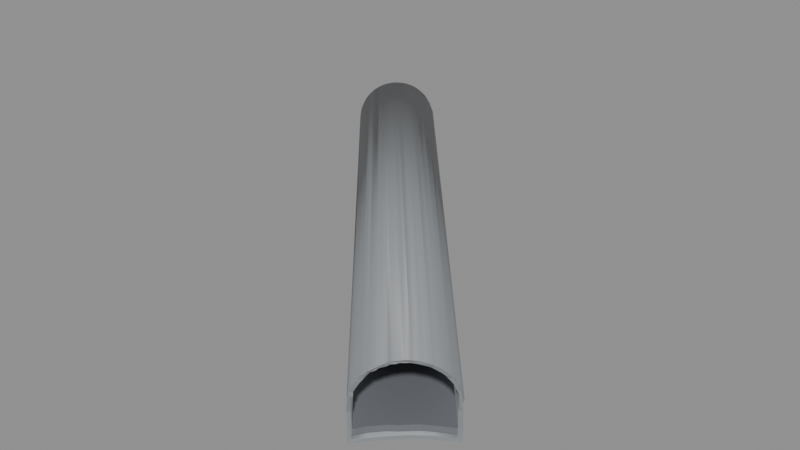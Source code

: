 # Source: BF_T13_Shell.blend  (saved by Blender 5.2.45; exported with 4.5.12 LTS)
import bpy
from mathutils import Matrix  # noqa: F401  (used for matrix-valued properties, if any)

bpy.ops.wm.read_factory_settings(use_empty=True)
scene = bpy.context.scene
scene.name = 'Scene'

# ---- materials (node trees are filled in below, after node groups)
mat_b4o_coat = bpy.data.materials.new('B4O_Coat')
mat_b4o_coat.diffuse_color = (0.26, 0.275, 0.29, 1.0)
mat_b4o_floor = bpy.data.materials.new('B4O_Floor')
mat_b4o_floor.diffuse_color = (0.16, 0.17, 0.19, 1.0)
mat_b4o_dark = bpy.data.materials.new('B4O_Dark')
mat_b4o_dark.diffuse_color = (0.024, 0.028, 0.033, 1.0)

# ---- material node trees
mat_b4o_coat.use_nodes = True; mat_b4o_coat.node_tree.nodes.clear()
_N = mat_b4o_coat.node_tree.nodes; _L = mat_b4o_coat.node_tree.links
n0 = _N.new('ShaderNodeBsdfPrincipled'); n0.name = 'Principled BSDF'; n0.location = (-200, 100)
n0.inputs[0].default_value = (0.26, 0.275, 0.29, 1.0)
n0.inputs[1].default_value = 0.08
n0.inputs[2].default_value = 0.57
n0.inputs[10].default_value = 0.005
n1 = _N.new('ShaderNodeOutputMaterial'); n1.name = 'Material Output'; n1.location = (200, 100)
_L.new(n0.outputs[0], n1.inputs[0])
n1.is_active_output = True
mat_b4o_floor.use_nodes = True; mat_b4o_floor.node_tree.nodes.clear()
_N = mat_b4o_floor.node_tree.nodes; _L = mat_b4o_floor.node_tree.links
n0 = _N.new('ShaderNodeBsdfPrincipled'); n0.name = 'Principled BSDF'; n0.location = (-200, 100)
n0.inputs[0].default_value = (0.16, 0.17, 0.19, 1.0)
n0.inputs[1].default_value = 0.03
n0.inputs[2].default_value = 0.7
n0.inputs[10].default_value = 0.005
n1 = _N.new('ShaderNodeOutputMaterial'); n1.name = 'Material Output'; n1.location = (200, 100)
_L.new(n0.outputs[0], n1.inputs[0])
n1.is_active_output = True
mat_b4o_dark.use_nodes = True; mat_b4o_dark.node_tree.nodes.clear()
_N = mat_b4o_dark.node_tree.nodes; _L = mat_b4o_dark.node_tree.links
n0 = _N.new('ShaderNodeBsdfPrincipled'); n0.name = 'Principled BSDF'; n0.location = (-200, 100)
n0.inputs[0].default_value = (0.024, 0.028, 0.033, 1.0)
n0.inputs[1].default_value = 0.1
n0.inputs[2].default_value = 0.55
n0.inputs[10].default_value = 0.005
n1 = _N.new('ShaderNodeOutputMaterial'); n1.name = 'Material Output'; n1.location = (200, 100)
_L.new(n0.outputs[0], n1.inputs[0])
n1.is_active_output = True

# ---- meshes
me_tunnel_vault = bpy.data.meshes.new('Tunnel_Vault')
me_tunnel_vault.from_pydata([(99.5, 22.23, 3.311), (99.35, 22.1, 3.406), (99.19, 21.96, 3.482), (99.02, 21.82, 3.536), (98.86, 21.68, 3.569), (98.69, 21.53, 3.58), (98.52, 21.39, 3.569), (98.35, 21.24, 3.536), (98.18, 21.1, 3.482), (98.02, 20.97, 3.406), (97.87, 20.83, 3.311), (118.1, -2.12, 3.444), (118.7, -1.572, 3.444), (119.9, -0.4045, 2.613), (116.6, -2.904, -0.68), (117.7, -1.66, -0.68), (117.1, -2.312, -0.68), (119.8, -0.09218, -0.68), (120.1, 0.05981, -0.68), (118.3, -1.069, -0.68), (119.0, -0.5446, -0.68), (120.1, 0.052, 0.8822), (120.1, 0.003276, 1.3), (120.1, 0.08607, 0.0), (120.2, -0.02765, 1.523), (120.1, -0.06801, 1.745), (120.1, -0.134, 1.962), (120.1, -0.07052, 1.756), (120.1, -0.2089, 2.173), (120.0, -0.2911, 2.375), (120.0, -0.3799, 2.567), (119.9, -0.405, 2.614), (119.9, -0.4925, 2.746), (119.9, -0.404, 2.613), (119.8, -0.6165, 2.912), (119.7, -0.7443, 3.062), (119.6, -0.8747, 3.196), (119.4, -1.006, 3.311), (119.3, -1.147, 3.406), (119.4, -1.058, 3.348), (119.2, -1.221, 3.444), (119.1, -1.297, 3.482), (119.0, -1.446, 3.536), (118.8, -1.59, 3.569), (118.8, -1.619, 3.571), (118.6, -1.741, 3.58), (118.5, -1.887, 3.569), (118.3, -2.024, 3.536), (118.1, -2.152, 3.482), (118.1, -2.135, 3.488), (118.0, -2.217, 3.444), (118.0, -2.286, 3.406), (117.8, -2.41, 3.311), (117.6, -2.522, 3.196), (117.5, -2.62, 3.062), (117.5, -2.633, 3.039), (117.3, -2.713, 2.912), (117.2, -2.791, 2.746), (117.1, -2.835, 2.613), (117.1, -2.854, 2.567), (117.0, -2.912, 2.375), (116.9, -2.951, 2.173), (116.8, -2.972, 1.962), (116.8, -2.974, 1.756), (116.7, -2.975, 1.745), (116.7, -2.977, 1.523), (116.7, -2.96, 1.3), (116.6, -2.878, 0.0), (116.6, -2.912, 0.8822), (117.1, -2.306, -0.5), (117.7, -1.653, -0.5), (119.8, -0.08438, -0.5), (119.9, -0.01302, -0.5), (118.3, -1.062, -0.5), (119.0, -0.5372, -0.5), (116.7, -2.749, -0.5), (120.0, -0.07651, 1.3), (119.9, 0.006288, 0.0), (119.9, -0.02778, 0.8822), (120.0, -0.105, 1.506), (120.0, -0.1422, 1.71), (120.0, -0.1527, 1.756), (120.0, -0.2, 1.91), (119.9, -0.269, 2.104), (119.9, -0.3195, 2.228), (119.9, -0.3468, 2.29), (119.8, -0.4361, 2.467), (119.7, -0.5206, 2.613), (119.7, -0.5336, 2.632), (119.7, -0.6478, 2.785), (119.6, -0.7656, 2.923), (119.4, -0.8857, 3.046), (119.3, -0.9969, 3.143), (119.3, -1.008, 3.152), (119.2, -1.143, 3.24), (119.0, -1.278, 3.31), (118.9, -1.411, 3.36), (118.7, -1.541, 3.39), (118.7, -1.558, 3.391), (118.6, -1.68, 3.4), (118.4, -1.816, 3.39), (118.3, -1.944, 3.36), (118.1, -2.065, 3.31), (118.1, -2.084, 3.298), (118.0, -2.189, 3.24), (117.8, -2.304, 3.152), (117.7, -2.407, 3.046), (117.5, -2.497, 2.923), (117.4, -2.573, 2.785), (117.4, -2.575, 2.781), (117.3, -2.644, 2.632), (117.3, -2.651, 2.613), (117.2, -2.711, 2.467), (117.1, -2.764, 2.29), (117.0, -2.801, 2.104), (116.9, -2.82, 1.91), (116.9, -2.822, 1.756), (116.9, -2.826, 1.71), (116.8, -2.827, 1.506), (116.8, -2.812, 1.3), (116.7, -2.73, 0.0), (116.7, -2.764, 0.8822), (100.5, 22.64, 1.561), (100.6, 22.58, 0.7841), (100.7, 22.56, 0.0), (99.71, 22.31, 3.061), (97.78, 20.76, 3.239), (99.57, 22.29, 3.259), (99.11, 21.89, 3.42), (98.57, 21.43, 3.462), (98.03, 20.97, 3.356), (97.23, 19.73, -0.68), (97.76, 19.97, -0.68), (98.43, 20.38, -0.68), (100.6, 22.57, -0.68), (99.63, 21.37, -0.68), (100.2, 21.95, -0.68), (99.05, 20.84, -0.68), (100.7, 22.69, -0.68), (100.7, 22.67, 0.0), (100.7, 22.7, 0.7841), (100.6, 22.76, 1.3), (100.6, 22.77, 1.523), (100.6, 22.79, 1.745), (100.6, 22.77, 1.561), (100.5, 22.78, 1.962), (100.4, 22.75, 2.173), (100.3, 22.72, 2.375), (100.3, 22.72, 2.322), (100.4, 22.74, 2.25), (100.2, 22.68, 2.567), (100.1, 22.62, 2.746), (99.95, 22.54, 2.912), (99.81, 22.44, 3.062), (99.81, 22.44, 3.061), (99.66, 22.34, 3.196), (99.67, 22.35, 3.189), (97.73, 20.7, 3.196), (97.61, 20.56, 3.062), (97.51, 20.43, 2.912), (97.51, 20.44, 2.916), (97.61, 20.56, 3.061), (97.4, 20.32, 2.746), (97.32, 20.21, 2.567), (97.26, 20.11, 2.375), (97.25, 20.08, 2.322), (97.21, 20.02, 2.173), (97.17, 19.94, 1.962), (97.16, 19.88, 1.745), (97.17, 19.83, 1.561), (97.16, 19.82, 1.523), (97.18, 19.79, 1.3), (97.25, 19.7, 0.0), (97.23, 19.73, 0.7841), (100.6, 22.53, -0.5), (97.41, 19.8, -0.5), (97.76, 19.97, -0.5), (98.43, 20.37, -0.5), (99.06, 20.83, -0.5), (99.64, 21.36, -0.5), (100.2, 21.94, -0.5), (100.5, 22.6, 1.3), (100.6, 22.51, 0.0), (100.6, 22.54, 0.7841), (100.5, 22.61, 1.506), (100.5, 22.61, 1.561), (100.5, 22.62, 1.71), (100.4, 22.62, 1.91), (100.3, 22.6, 2.104), (100.2, 22.57, 2.29), (100.1, 22.52, 2.467), (100.2, 22.56, 2.322), (100.0, 22.47, 2.632), (99.9, 22.4, 2.785), (99.77, 22.31, 2.923), (99.74, 22.29, 2.952), (99.64, 22.22, 3.046), (99.48, 22.12, 3.152), (99.61, 22.2, 3.061), (99.33, 22.02, 3.24), (99.18, 21.9, 3.31), (99.02, 21.78, 3.36), (99.14, 21.86, 3.323), (98.86, 21.65, 3.39), (98.7, 21.51, 3.4), (98.55, 21.38, 3.39), (98.59, 21.41, 3.392), (98.39, 21.24, 3.36), (98.25, 21.11, 3.31), (98.11, 20.97, 3.24), (97.98, 20.83, 3.152), (98.07, 20.91, 3.207), (97.86, 20.7, 3.046), (97.88, 20.72, 3.061), (97.75, 20.58, 2.923), (97.65, 20.46, 2.785), (97.56, 20.35, 2.632), (97.49, 20.25, 2.467), (97.56, 20.34, 2.622), (97.44, 20.17, 2.322), (97.43, 20.15, 2.29), (97.38, 20.08, 2.104), (97.35, 20.01, 1.91), (97.33, 19.95, 1.71), (97.34, 19.91, 1.561), (97.33, 19.9, 1.506), (97.35, 19.87, 1.3), (97.42, 19.78, 0.0), (97.4, 19.81, 0.7841)], [], [(126, 10, 9, 8, 7, 6, 5, 4, 3, 2, 1, 0, 127, 128, 129, 130), (18, 17, 20, 19, 15, 16, 14, 131, 132, 133, 137, 135, 136, 134, 138), (141, 22, 21, 23, 18, 138, 139, 140), (24, 22, 141, 142), (25, 24, 142, 144, 143), (145, 26, 27, 25, 143), (28, 26, 145, 146), (29, 28, 146, 149, 148, 147), (30, 29, 147, 150), (32, 31, 33, 30, 150, 151), (34, 32, 151, 152), (154, 153, 35, 34, 152), (156, 155, 36, 35, 153), (127, 0, 37, 36, 155), (0, 1, 38, 39, 37), (1, 2, 41, 40, 38), (2, 3, 42, 41), (42, 3, 4, 43), (4, 5, 45, 44, 43), (45, 5, 6, 46), (46, 6, 7, 47), (7, 8, 48, 49, 47), (8, 9, 51, 50, 48), (51, 9, 10, 52), (53, 52, 10, 126, 157), (54, 53, 157, 158), (160, 159, 56, 55, 54, 158, 161), (57, 56, 159, 162), (59, 58, 57, 162, 163), (59, 163, 164, 60), (60, 164, 165, 166, 61), (61, 166, 167, 62), (64, 63, 62, 167, 168), (64, 168, 169, 170, 65), (65, 170, 171, 66), (131, 14, 67, 68, 66, 171, 173, 172), (175, 75, 69, 70, 73, 74, 71, 72, 174, 180, 179, 178, 177, 176), (182, 174, 72, 77, 78, 76, 181, 183), (181, 76, 79, 184), (184, 79, 80, 186, 185), (186, 80, 81, 82, 187), (187, 82, 83, 188), (188, 83, 84, 85, 189), (189, 85, 86, 190, 191), (190, 86, 87, 88, 192), (88, 89, 193, 192), (89, 90, 194, 193), (90, 91, 196, 195, 194), (196, 91, 92, 93, 197, 198), (93, 94, 199, 197), (94, 95, 200, 199), (95, 96, 201, 202, 200), (201, 96, 97, 203), (97, 98, 99, 204, 203), (99, 100, 205, 206, 204), (205, 100, 101, 207), (207, 101, 102, 208), (102, 103, 104, 209, 208), (104, 105, 210, 211, 209), (105, 106, 212, 213, 210), (212, 106, 107, 214), (214, 107, 108, 215), (215, 108, 109, 110, 216), (216, 110, 111, 112, 217, 218), (217, 112, 113, 220, 219), (113, 114, 221, 220), (114, 115, 222, 221), (222, 115, 116, 117, 223), (117, 118, 225, 224, 223), (225, 118, 119, 226), (226, 119, 121, 120, 75, 175, 227, 228), (110, 109, 55, 56, 57, 58, 111), (112, 111, 58, 59, 60, 61, 62, 63, 116, 115, 114, 113), (116, 63, 64, 65, 66, 68, 121, 119, 118, 117), (121, 68, 67, 120), (75, 120, 67, 14, 16, 69), (11, 49, 48, 50), (103, 11, 50, 51, 52, 53, 54, 55, 109, 108, 107, 106, 105, 104), (69, 16, 15, 70), (47, 49, 11, 12, 44, 45, 46), (99, 98, 12, 11, 103, 102, 101, 100), (70, 15, 19, 73), (43, 44, 12, 40, 41, 42), (93, 92, 39, 38, 40, 12, 98, 97, 96, 95, 94), (73, 19, 20, 74), (85, 84, 13, 87, 86), (74, 20, 17, 71), (87, 13, 31, 32, 34, 35, 36, 37, 39, 92, 91, 90, 89, 88), (77, 23, 21, 78), (72, 71, 17, 18, 23, 77), (31, 13, 33), (30, 33, 13, 84, 83, 82, 81, 27, 26, 28, 29), (76, 78, 21, 22, 24, 25, 27, 81, 80, 79), (134, 124, 139, 138), (143, 144, 122, 149, 146, 145), (140, 123, 122, 144, 142, 141), (139, 124, 123, 140), (154, 125, 156, 153), (151, 150, 147, 148, 191, 190, 192, 193, 194, 195, 125, 154, 152), (191, 148, 149, 122, 185, 186, 187, 188, 189), (185, 122, 123, 183, 181, 184), (123, 124, 182, 183), (174, 182, 124, 134, 136, 180), (156, 125, 198, 197, 199, 200, 202, 128, 127, 155), (196, 198, 125, 195), (136, 135, 179, 180), (129, 128, 202, 201, 203, 204, 206), (135, 137, 178, 179), (211, 130, 129, 206, 205, 207, 208, 209), (137, 133, 177, 178), (133, 132, 176, 177), (158, 157, 126, 130, 211, 210, 213, 161), (160, 161, 213, 212, 214, 215, 216, 218), (162, 159, 160, 218, 217, 219, 165, 164, 163), (166, 165, 219, 220, 221, 222, 223, 224, 169, 168, 167), (170, 169, 224, 225, 226, 228, 173, 171), (227, 172, 173, 228), (132, 131, 172, 227, 175, 176)])
me_tunnel_vault.polygons.foreach_set('use_smooth', [1, 1, 1, 1, 1, 1, 1, 1, 1, 1, 1, 1, 1, 1, 1, 1, 1, 1, 1, 1, 1, 1, 1, 1, 1, 1, 1, 1, 1, 1, 1, 1, 1, 1, 1, 1, 1, 1, 1, 1, 1, 1, 1, 1, 1, 1, 1, 1, 1, 1, 1, 1, 1, 1, 1, 1, 1, 1, 1, 1, 1, 1, 1, 1, 1, 1, 1, 1, 1, 1, 1, 0, 0, 0, 0, 0, 0, 0, 0, 0, 0, 0, 0, 0, 0, 0, 0, 0, 0, 0, 0, 0, 0, 0, 0, 0, 0, 0, 0, 0, 0, 0, 0, 0, 0, 0, 0, 0, 0, 0, 0, 0, 0, 0, 0, 0, 0, 0])
_uv = me_tunnel_vault.uv_layers.new(name='UVMap')
_uv.uv.foreach_set('vector', [97.78, 3.239, 97.87, 3.311, 98.02, 3.406, 98.18, 3.482, 98.35, 3.536, 98.52, 3.569, 98.69, 3.58, 98.86, 3.569, 99.02, 3.536, 99.19, 3.482, 99.35, 3.406, 99.5, 3.311, 99.57, 3.259, 99.11, 3.42, 98.57, 3.462, 98.03, 3.356, 120.1, 0.05981, 119.8, -0.09218, 119.0, -0.5446, 118.3, -1.069, 117.7, -1.66, 117.1, -2.312, 116.6, -2.904, 97.23, 19.73, 97.76, 19.97, 98.43, 20.38, 99.05, 20.84, 99.63, 21.37, 100.2, 21.95, 100.6, 22.57, 100.7, 22.69, 22.76, 1.3, 0.003276, 1.3, 0.052, 0.8822, 0.08607, 0.0, 0.05981, -0.68, 22.69, -0.68, 22.67, 0.0, 22.7, 0.7841, -0.02765, 1.523, 0.003276, 1.3, 22.76, 1.3, 22.77, 1.523, -0.06801, 1.745, -0.02765, 1.523, 22.77, 1.523, 22.77, 1.561, 22.79, 1.745, 22.78, 1.962, -0.134, 1.962, -0.07052, 1.756, -0.06801, 1.745, 22.79, 1.745, -0.2089, 2.173, -0.134, 1.962, 22.78, 1.962, 22.75, 2.173, -0.2911, 2.375, -0.2089, 2.173, 22.75, 2.173, 22.74, 2.25, 22.72, 2.322, 22.72, 2.375, -0.3799, 2.567, -0.2911, 2.375, 22.72, 2.375, 22.68, 2.567, -0.4925, 2.746, -0.405, 2.614, -0.404, 2.613, -0.3799, 2.567, 22.68, 2.567, 22.62, 2.746, 119.8, -0.6165, 119.9, -0.4925, 100.1, 22.62, 99.95, 22.54, 99.81, 22.44, 99.81, 22.44, 119.7, -0.7443, 119.8, -0.6165, 99.95, 22.54, 99.67, 22.35, 99.66, 22.34, 119.6, -0.8747, 119.7, -0.7443, 99.81, 22.44, 99.57, 22.29, 99.5, 22.23, 119.4, -1.006, 119.6, -0.8747, 99.66, 22.34, 99.5, 22.23, 99.35, 22.1, 119.3, -1.147, 119.4, -1.058, 119.4, -1.006, 99.35, 22.1, 99.19, 21.96, 119.1, -1.297, 119.2, -1.221, 119.3, -1.147, 99.19, 21.96, 99.02, 21.82, 119.0, -1.446, 119.1, -1.297, 119.0, -1.446, 99.02, 21.82, 98.86, 21.68, 118.8, -1.59, 98.86, 21.68, 98.69, 21.53, 118.6, -1.741, 118.8, -1.619, 118.8, -1.59, 118.6, -1.741, 98.69, 21.53, 98.52, 21.39, 118.5, -1.887, 118.5, -1.887, 98.52, 21.39, 98.35, 21.24, 118.3, -2.024, 98.35, 21.24, 98.18, 21.1, 118.1, -2.152, 118.1, -2.135, 118.3, -2.024, 98.18, 21.1, 98.02, 20.97, 118.0, -2.286, 118.0, -2.217, 118.1, -2.152, 118.0, -2.286, 98.02, 20.97, 97.87, 20.83, 117.8, -2.41, 117.6, -2.522, 117.8, -2.41, 97.87, 20.83, 97.78, 20.76, 97.73, 20.7, 117.5, -2.62, 117.6, -2.522, 97.73, 20.7, 97.61, 20.56, 97.51, 20.44, 97.51, 20.43, 117.3, -2.713, 117.5, -2.633, 117.5, -2.62, 97.61, 20.56, 97.61, 20.56, 117.2, -2.791, 117.3, -2.713, 97.51, 20.43, 97.4, 20.32, -2.854, 2.567, -2.835, 2.613, -2.791, 2.746, 20.32, 2.746, 20.21, 2.567, -2.854, 2.567, 20.21, 2.567, 20.11, 2.375, -2.912, 2.375, -2.912, 2.375, 20.11, 2.375, 20.08, 2.322, 20.02, 2.173, -2.951, 2.173, -2.951, 2.173, 20.02, 2.173, 19.94, 1.962, -2.972, 1.962, -2.975, 1.745, -2.974, 1.756, -2.972, 1.962, 19.94, 1.962, 19.88, 1.745, -2.975, 1.745, 19.88, 1.745, 19.83, 1.561, 19.82, 1.523, -2.977, 1.523, -2.977, 1.523, 19.82, 1.523, 19.79, 1.3, -2.96, 1.3, 19.73, -0.68, -2.904, -0.68, -2.878, 0.0, -2.912, 0.8822, -2.96, 1.3, 19.79, 1.3, 19.73, 0.7841, 19.7, 0.0, 97.41, 19.8, 116.7, -2.749, 117.1, -2.306, 117.7, -1.653, 118.3, -1.062, 119.0, -0.5372, 119.8, -0.08438, 119.9, -0.01302, 100.6, 22.53, 100.2, 21.94, 99.64, 21.36, 99.06, 20.83, 98.43, 20.37, 97.76, 19.97, 22.51, 0.0, 22.53, -0.5, -0.01302, -0.5, 0.006288, 0.0, -0.02778, 0.8822, -0.07651, 1.3, 22.6, 1.3, 22.54, 0.7841, 22.6, 1.3, -0.07651, 1.3, -0.105, 1.506, 22.61, 1.506, 22.61, 1.506, -0.105, 1.506, -0.1422, 1.71, 22.62, 1.71, 22.61, 1.561, 22.62, 1.71, -0.1422, 1.71, -0.1527, 1.756, -0.2, 1.91, 22.62, 1.91, 22.62, 1.91, -0.2, 1.91, -0.269, 2.104, 22.6, 2.104, 22.6, 2.104, -0.269, 2.104, -0.3195, 2.228, -0.3468, 2.29, 22.57, 2.29, 22.57, 2.29, -0.3468, 2.29, -0.4361, 2.467, 22.52, 2.467, 22.56, 2.322, 22.52, 2.467, -0.4361, 2.467, -0.5206, 2.613, -0.5336, 2.632, 22.47, 2.632, 119.7, -0.5336, 119.7, -0.6478, 99.9, 22.4, 100.0, 22.47, 119.7, -0.6478, 119.6, -0.7656, 99.77, 22.31, 99.9, 22.4, 119.6, -0.7656, 119.4, -0.8857, 99.64, 22.22, 99.74, 22.29, 99.77, 22.31, 99.64, 22.22, 119.4, -0.8857, 119.3, -0.9969, 119.3, -1.008, 99.48, 22.12, 99.61, 22.2, 119.3, -1.008, 119.2, -1.143, 99.33, 22.02, 99.48, 22.12, 119.2, -1.143, 119.0, -1.278, 99.18, 21.9, 99.33, 22.02, 119.0, -1.278, 118.9, -1.411, 99.02, 21.78, 99.14, 21.86, 99.18, 21.9, 99.02, 21.78, 118.9, -1.411, 118.7, -1.541, 98.86, 21.65, 118.7, -1.541, 118.7, -1.558, 118.6, -1.68, 98.7, 21.51, 98.86, 21.65, 118.6, -1.68, 118.4, -1.816, 98.55, 21.38, 98.59, 21.41, 98.7, 21.51, 98.55, 21.38, 118.4, -1.816, 118.3, -1.944, 98.39, 21.24, 98.39, 21.24, 118.3, -1.944, 118.1, -2.065, 98.25, 21.11, 118.1, -2.065, 118.1, -2.084, 118.0, -2.189, 98.11, 20.97, 98.25, 21.11, 118.0, -2.189, 117.8, -2.304, 97.98, 20.83, 98.07, 20.91, 98.11, 20.97, 117.8, -2.304, 117.7, -2.407, 97.86, 20.7, 97.88, 20.72, 97.98, 20.83, 97.86, 20.7, 117.7, -2.407, 117.5, -2.497, 97.75, 20.58, 97.75, 20.58, 117.5, -2.497, 117.4, -2.573, 97.65, 20.46, 97.65, 20.46, 117.4, -2.573, 117.4, -2.575, 117.3, -2.644, 97.56, 20.35, 20.35, 2.632, -2.644, 2.632, -2.651, 2.613, -2.711, 2.467, 20.25, 2.467, 20.34, 2.622, 20.25, 2.467, -2.711, 2.467, -2.764, 2.29, 20.15, 2.29, 20.17, 2.322, -2.764, 2.29, -2.801, 2.104, 20.08, 2.104, 20.15, 2.29, -2.801, 2.104, -2.82, 1.91, 20.01, 1.91, 20.08, 2.104, 20.01, 1.91, -2.82, 1.91, -2.822, 1.756, -2.826, 1.71, 19.95, 1.71, -2.826, 1.71, -2.827, 1.506, 19.9, 1.506, 19.91, 1.561, 19.95, 1.71, 19.9, 1.506, -2.827, 1.506, -2.812, 1.3, 19.87, 1.3, 19.87, 1.3, -2.812, 1.3, -2.764, 0.8822, -2.73, 0.0, -2.749, -0.5, 19.8, -0.5, 19.78, 0.0, 19.81, 0.7841, -2.644, 2.632, -2.575, 2.781, -2.633, 3.039, -2.713, 2.912, -2.791, 2.746, -2.835, 2.613, -2.651, 2.613, -2.711, 2.467, -2.651, 2.613, -2.835, 2.613, -2.854, 2.567, -2.912, 2.375, -2.951, 2.173, -2.972, 1.962, -2.974, 1.756, -2.822, 1.756, -2.82, 1.91, -2.801, 2.104, -2.764, 2.29, -2.822, 1.756, -2.974, 1.756, -2.975, 1.745, -2.977, 1.523, -2.96, 1.3, -2.912, 0.8822, -2.764, 0.8822, -2.812, 1.3, -2.827, 1.506, -2.826, 1.71, -2.764, 0.8822, -2.912, 0.8822, -2.878, 0.0, -2.73, 0.0, -2.749, -0.5, -2.73, 0.0, -2.878, 0.0, -2.904, -0.68, -2.312, -0.68, -2.306, -0.5, -2.12, 3.444, -2.135, 3.488, -2.152, 3.482, -2.217, 3.444, -2.084, 3.298, -2.12, 3.444, -2.217, 3.444, -2.286, 3.406, -2.41, 3.311, -2.522, 3.196, -2.62, 3.062, -2.633, 3.039, -2.575, 2.781, -2.573, 2.785, -2.497, 2.923, -2.407, 3.046, -2.304, 3.152, -2.189, 3.24, -2.306, -0.5, -2.312, -0.68, -1.66, -0.68, -1.653, -0.5, 118.3, 3.536, 118.1, 3.488, 118.1, 3.444, 118.7, 3.444, 118.8, 3.571, 118.6, 3.58, 118.5, 3.569, 118.6, 3.4, 118.7, 3.391, 118.7, 3.444, 118.1, 3.444, 118.1, 3.298, 118.1, 3.31, 118.3, 3.36, 118.4, 3.39, 117.7, -0.5, 117.7, -0.68, 118.3, -0.68, 118.3, -0.5, 118.8, 3.569, 118.8, 3.571, 118.7, 3.444, 119.2, 3.444, 119.1, 3.482, 119.0, 3.536, 119.3, 3.152, 119.3, 3.143, 119.4, 3.348, 119.3, 3.406, 119.2, 3.444, 118.7, 3.444, 118.7, 3.391, 118.7, 3.39, 118.9, 3.36, 119.0, 3.31, 119.2, 3.24, 118.3, -0.5, 118.3, -0.68, 119.0, -0.68, 119.0, -0.5, 119.9, 2.29, 119.9, 2.228, 119.9, 2.613, 119.7, 2.613, 119.8, 2.467, 119.0, -0.5, 119.0, -0.68, 119.8, -0.68, 119.8, -0.5, 119.7, 2.613, 119.9, 2.613, 119.9, 2.614, 119.9, 2.746, 119.8, 2.912, 119.7, 3.062, 119.6, 3.196, 119.4, 3.311, 119.4, 3.348, 119.3, 3.143, 119.4, 3.046, 119.6, 2.923, 119.7, 2.785, 119.7, 2.632, 119.9, 0.0, 120.1, 0.0, 120.1, 0.8822, 119.9, 0.8822, 119.9, -0.5, 119.8, -0.5, 119.8, -0.68, 120.1, -0.68, 120.1, 0.0, 119.9, 0.0, 119.9, 2.614, 119.9, 2.613, 119.9, 2.613, 120.0, 2.567, 119.9, 2.613, 119.9, 2.613, 119.9, 2.228, 119.9, 2.104, 120.0, 1.91, 120.0, 1.756, 120.1, 1.756, 120.1, 1.962, 120.1, 2.173, 120.0, 2.375, 120.0, 1.3, 119.9, 0.8822, 120.1, 0.8822, 120.1, 1.3, 120.2, 1.523, 120.1, 1.745, 120.1, 1.756, 120.0, 1.756, 120.0, 1.71, 120.0, 1.506, 22.57, -0.68, 22.56, 0.0, 22.67, 0.0, 22.69, -0.68, 22.79, 1.745, 22.77, 1.561, 22.64, 1.561, 22.74, 2.25, 22.75, 2.173, 22.78, 1.962, 22.7, 0.7841, 22.58, 0.7841, 22.64, 1.561, 22.77, 1.561, 22.77, 1.523, 22.76, 1.3, 22.67, 0.0, 22.56, 0.0, 22.58, 0.7841, 22.7, 0.7841, 22.44, 3.061, 22.31, 3.061, 22.35, 3.189, 22.44, 3.062, 22.62, 2.746, 22.68, 2.567, 22.72, 2.375, 22.72, 2.322, 22.56, 2.322, 22.52, 2.467, 22.47, 2.632, 22.4, 2.785, 22.31, 2.923, 22.29, 2.952, 22.31, 3.061, 22.44, 3.061, 22.54, 2.912, 22.56, 2.322, 22.72, 2.322, 22.74, 2.25, 22.64, 1.561, 22.61, 1.561, 22.62, 1.71, 22.62, 1.91, 22.6, 2.104, 22.57, 2.29, 22.61, 1.561, 22.64, 1.561, 22.58, 0.7841, 22.54, 0.7841, 22.6, 1.3, 22.61, 1.506, 22.58, 0.7841, 22.56, 0.0, 22.51, 0.0, 22.54, 0.7841, 22.53, -0.5, 22.51, 0.0, 22.56, 0.0, 22.57, -0.68, 21.95, -0.68, 21.94, -0.5, 22.35, 3.189, 22.31, 3.061, 22.2, 3.061, 22.12, 3.152, 22.02, 3.24, 21.9, 3.31, 21.86, 3.323, 21.89, 3.42, 22.29, 3.259, 22.34, 3.196, 22.22, 3.046, 22.2, 3.061, 22.31, 3.061, 22.29, 2.952, 21.95, -0.68, 21.37, -0.68, 21.36, -0.5, 21.94, -0.5, 98.57, 3.462, 99.11, 3.42, 99.14, 3.323, 99.02, 3.36, 98.86, 3.39, 98.7, 3.4, 98.59, 3.392, 99.63, -0.68, 99.05, -0.68, 99.06, -0.5, 99.64, -0.5, 98.07, 3.207, 98.03, 3.356, 98.57, 3.462, 98.59, 3.392, 98.55, 3.39, 98.39, 3.36, 98.25, 3.31, 98.11, 3.24, 99.05, -0.68, 98.43, -0.68, 98.43, -0.5, 99.06, -0.5, 98.43, -0.68, 97.76, -0.68, 97.76, -0.5, 98.43, -0.5, 97.61, 3.062, 97.73, 3.196, 97.78, 3.239, 98.03, 3.356, 98.07, 3.207, 97.98, 3.152, 97.88, 3.061, 97.61, 3.061, 97.51, 2.916, 97.61, 3.061, 97.88, 3.061, 97.86, 3.046, 97.75, 2.923, 97.65, 2.785, 97.56, 2.632, 97.56, 2.622, 97.4, 2.746, 97.51, 2.912, 97.51, 2.916, 97.56, 2.622, 97.49, 2.467, 97.44, 2.322, 97.25, 2.322, 97.26, 2.375, 97.32, 2.567, 97.21, 2.173, 97.25, 2.322, 97.44, 2.322, 97.43, 2.29, 97.38, 2.104, 97.35, 1.91, 97.33, 1.71, 97.34, 1.561, 97.17, 1.561, 97.16, 1.745, 97.17, 1.962, 97.16, 1.523, 97.17, 1.561, 97.34, 1.561, 97.33, 1.506, 97.35, 1.3, 97.4, 0.7841, 97.23, 0.7841, 97.18, 1.3, 97.42, 0.0, 97.25, 0.0, 97.23, 0.7841, 97.4, 0.7841, 97.76, -0.68, 97.23, -0.68, 97.25, 0.0, 97.42, 0.0, 97.41, -0.5, 97.76, -0.5])
me_tunnel_vault.materials.append(mat_b4o_coat)
me_tunnel_vault.materials.append(None)
me_tunnel_vault.update()
me_b4_t13_floor = bpy.data.meshes.new('B4-T13_Floor')
me_b4_t13_floor.from_pydata([(116.7, -2.727, -0.3), (116.8, -2.642, -0.3), (117.0, -2.294, -0.3), (118.0, -1.335, -0.3), (117.6, -1.64, -0.3), (117.3, -1.959, -0.3), (119.8, -0.06712, -0.3), (119.4, -0.2847, -0.3), (118.3, -1.047, -0.3), (118.6, -0.7751, -0.3), (119.0, -0.5209, -0.3), (119.9, 0.005484, -0.3), (116.8, -2.642, 0.0), (117.0, -2.294, 0.0), (118.0, -1.335, 0.0), (117.6, -1.64, 0.0), (117.3, -1.959, 0.0), (119.9, 0.005484, 0.0), (119.8, -0.06712, 0.0), (119.4, -0.2847, 0.0), (118.3, -1.047, 0.0), (118.6, -0.7751, 0.0), (119.0, -0.5209, 0.0), (116.7, -2.727, 0.0), (97.43, 19.78, -0.3), (97.77, 19.95, -0.3), (98.11, 20.14, -0.3), (98.44, 20.35, -0.3), (98.76, 20.58, -0.3), (99.07, 20.82, -0.3), (100.2, 21.93, -0.3), (100.4, 22.24, -0.3), (99.37, 21.08, -0.3), (99.65, 21.35, -0.3), (99.92, 21.63, -0.3), (100.6, 22.51, -0.3), (100.6, 22.51, 0.0), (97.43, 19.78, 0.0), (97.77, 19.95, 0.0), (98.11, 20.14, 0.0), (98.44, 20.35, 0.0), (98.76, 20.58, 0.0), (99.07, 20.82, 0.0), (100.2, 21.93, 0.0), (100.4, 22.24, 0.0), (99.37, 21.08, 0.0), (99.65, 21.35, 0.0), (99.92, 21.63, 0.0)], [], [(11, 6, 7, 10, 9, 8, 3, 4, 5, 2, 1, 0, 24, 25, 26, 27, 28, 29, 32, 33, 34, 30, 31, 35), (37, 23, 12, 13, 16, 15, 14, 20, 21, 22, 19, 18, 17, 36, 44, 43, 47, 46, 45, 42, 41, 40, 39, 38), (24, 0, 23, 37), (17, 11, 35, 36), (0, 1, 12, 23), (12, 1, 2, 13), (13, 2, 5, 16), (16, 5, 4, 15), (15, 4, 3, 14), (14, 3, 8, 20), (20, 8, 9, 21), (21, 9, 10, 22), (22, 10, 7, 19), (19, 7, 6, 18), (17, 18, 6, 11), (31, 44, 36, 35), (31, 30, 43, 44), (30, 34, 47, 43), (34, 33, 46, 47), (33, 32, 45, 46), (32, 29, 42, 45), (29, 28, 41, 42), (28, 27, 40, 41), (27, 26, 39, 40), (26, 25, 38, 39), (25, 24, 37, 38)])
me_b4_t13_floor.polygons.foreach_set('material_index', [0, 0, 0, 0, 0, 0, 0, 0, 0, 0, 0, 0, 0, 0, 0, 1, 1, 1, 1, 1, 1, 1, 1, 1, 1, 1])
_uv = me_b4_t13_floor.uv_layers.new(name='UVMap')
_uv.uv.foreach_set('vector', [119.9, 0.005484, 119.8, -0.06712, 119.4, -0.2847, 119.0, -0.5209, 118.6, -0.7751, 118.3, -1.047, 118.0, -1.335, 117.6, -1.64, 117.3, -1.959, 117.0, -2.294, 116.8, -2.642, 116.7, -2.727, 97.43, 19.78, 97.77, 19.95, 98.11, 20.14, 98.44, 20.35, 98.76, 20.58, 99.07, 20.82, 99.37, 21.08, 99.65, 21.35, 99.92, 21.63, 100.2, 21.93, 100.4, 22.24, 100.6, 22.51, 97.43, 19.78, 116.7, -2.727, 116.8, -2.642, 117.0, -2.294, 117.3, -1.959, 117.6, -1.64, 118.0, -1.335, 118.3, -1.047, 118.6, -0.7751, 119.0, -0.5209, 119.4, -0.2847, 119.8, -0.06712, 119.9, 0.005484, 100.6, 22.51, 100.4, 22.24, 100.2, 21.93, 99.92, 21.63, 99.65, 21.35, 99.37, 21.08, 99.07, 20.82, 98.76, 20.58, 98.44, 20.35, 98.11, 20.14, 97.77, 19.95, 19.78, -0.3, -2.727, -0.3, -2.727, 0.0, 19.78, 0.0, 0.005484, 0.0, 0.005484, -0.3, 22.51, -0.3, 22.51, 0.0, -2.727, -0.3, -2.642, -0.3, -2.642, 0.0, -2.727, 0.0, -2.642, 0.0, -2.642, -0.3, -2.294, -0.3, -2.294, 0.0, -2.294, 0.0, -2.294, -0.3, -1.959, -0.3, -1.959, 0.0, -1.959, 0.0, -1.959, -0.3, -1.64, -0.3, -1.64, 0.0, 117.6, 0.0, 117.6, -0.3, 118.0, -0.3, 118.0, 0.0, 118.0, 0.0, 118.0, -0.3, 118.3, -0.3, 118.3, 0.0, 118.3, 0.0, 118.3, -0.3, 118.6, -0.3, 118.6, 0.0, 118.6, 0.0, 118.6, -0.3, 119.0, -0.3, 119.0, 0.0, 119.0, 0.0, 119.0, -0.3, 119.4, -0.3, 119.4, 0.0, 119.4, 0.0, 119.4, -0.3, 119.8, -0.3, 119.8, 0.0, 119.9, 0.0, 119.8, 0.0, 119.8, -0.3, 119.9, -0.3, 22.24, -0.3, 22.24, 0.0, 22.51, 0.0, 22.51, -0.3, 22.24, -0.3, 21.93, -0.3, 21.93, 0.0, 22.24, 0.0, 21.93, -0.3, 21.63, -0.3, 21.63, 0.0, 21.93, 0.0, 21.63, -0.3, 21.35, -0.3, 21.35, 0.0, 21.63, 0.0, 99.65, -0.3, 99.37, -0.3, 99.37, 0.0, 99.65, 0.0, 99.37, -0.3, 99.07, -0.3, 99.07, 0.0, 99.37, 0.0, 99.07, -0.3, 98.76, -0.3, 98.76, 0.0, 99.07, 0.0, 98.76, -0.3, 98.44, -0.3, 98.44, 0.0, 98.76, 0.0, 98.44, -0.3, 98.11, -0.3, 98.11, 0.0, 98.44, 0.0, 98.11, -0.3, 97.77, -0.3, 97.77, 0.0, 98.11, 0.0, 97.77, -0.3, 97.43, -0.3, 97.43, 0.0, 97.77, 0.0])
me_b4_t13_floor.materials.append(mat_b4o_floor)
me_b4_t13_floor.materials.append(mat_b4o_dark)
me_b4_t13_floor.update()

# ---- objects
ob_tunnel_vault = bpy.data.objects.new('Tunnel_Vault', me_tunnel_vault)
ob_b4_t13_floor = bpy.data.objects.new('B4-T13_Floor', me_b4_t13_floor)

# ---- transforms, parenting, visibility, modifiers, constraints
ob_tunnel_vault.location = (0.0, 0.0, 0.0)
ob_b4_t13_floor.location = (0.0, 0.0, 0.0)

# ---- collection membership
scene.collection.objects.link(ob_tunnel_vault)
scene.collection.objects.link(ob_b4_t13_floor)

# ---- scene / render settings (as saved in the file)
scene.frame_start = 1; scene.frame_end = 250; scene.frame_set(1)
scene.render.engine = 'BLENDER_EEVEE_NEXT'
scene.render.bake_bias = 0.0
scene.render.bake_samples = 0
scene.render.compositor_device = 'GPU'
scene.eevee.use_volume_custom_range = False
scene.eevee.fast_gi_thickness_near = 0.1
scene.eevee.fast_gi_thickness_far = 0.0
scene.eevee.ray_tracing_options.screen_trace_thickness = 0.1
bpy.context.view_layer.update()

# ---- added for rendering (the .blend has no active camera and no usable light): camera, sun + grey world if the file has none
cam_auto = bpy.data.cameras.new('AutoCamera')
cam_auto.lens = 50.0
cam_auto.sensor_width = 36.0
cam_auto.clip_end = 1000.0
ob_auto_camera = bpy.data.objects.new('AutoCamera', cam_auto)
scene.collection.objects.link(ob_auto_camera)
ob_auto_camera.location = (140.85, -28.7261, 27.2038)
ob_auto_camera.rotation_euler = (1.09748, -7.21219e-08, 0.694738)
scene.camera = ob_auto_camera
light_auto_sun = bpy.data.lights.new('AutoSun', 'SUN')
light_auto_sun.energy = 3.0
light_auto_sun.angle = 0.0523599
ob_auto_sun = bpy.data.objects.new('AutoSun', light_auto_sun)
scene.collection.objects.link(ob_auto_sun)
ob_auto_sun.rotation_euler = (0.872665, 0.174533, 0.523599)
if scene.world is None:
    world_auto = bpy.data.worlds.new('AutoWorld')
    world_auto.color = (0.3, 0.3, 0.3)
    scene.world = world_auto
bpy.context.view_layer.update()
